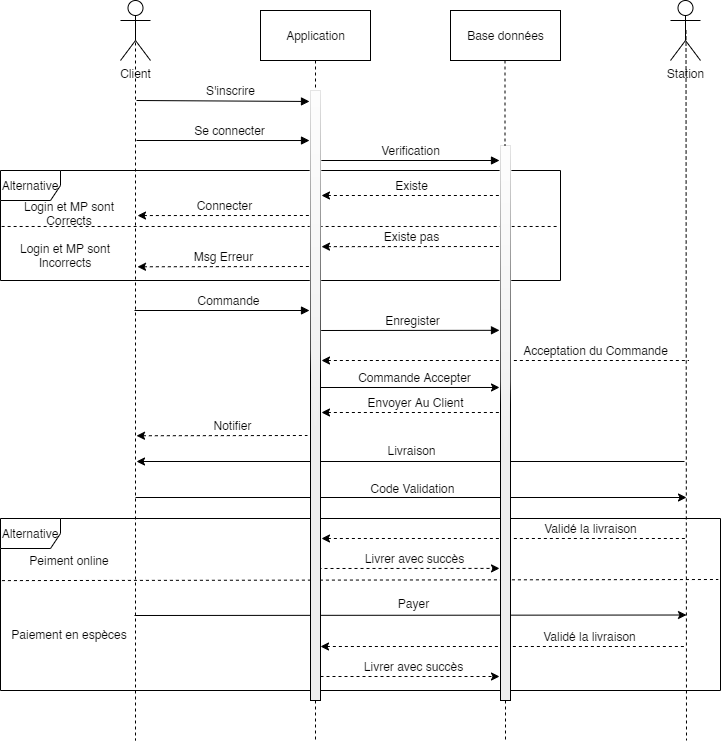

The diagram above was exported from draw.io. Its source (the exported page's mxGraphModel, read from the mxfile embedded in the PNG):
<mxGraphModel dx="650" dy="488" grid="1" gridSize="10" guides="1" tooltips="1" connect="1" arrows="1" fold="1" page="1" pageScale="1" pageWidth="827" pageHeight="1169" math="0" shadow="0">
  <root>
    <mxCell id="0" />
    <mxCell id="1" parent="0" />
    <mxCell id="69" value="Alternative" style="shape=umlFrame;whiteSpace=wrap;html=1;swimlaneFillColor=#ffffff;" parent="1" vertex="1">
      <mxGeometry x="46" y="538" width="720" height="172" as="geometry" />
    </mxCell>
    <mxCell id="27" value="Alternative" style="shape=umlFrame;whiteSpace=wrap;html=1;swimlaneFillColor=#ffffff;" parent="1" vertex="1">
      <mxGeometry x="46" y="190" width="560" height="110" as="geometry" />
    </mxCell>
    <mxCell id="12" style="rounded=0;orthogonalLoop=1;jettySize=auto;html=1;exitX=0.5;exitY=1;exitDx=0;exitDy=0;endArrow=none;endFill=0;dashed=1;" parent="1" source="82" edge="1">
      <mxGeometry relative="1" as="geometry">
        <mxPoint x="361" y="760" as="targetPoint" />
      </mxGeometry>
    </mxCell>
    <mxCell id="2" value="Application" style="html=1;" parent="1" vertex="1">
      <mxGeometry x="306" y="30" width="110" height="50" as="geometry" />
    </mxCell>
    <mxCell id="4" value="Base données" style="html=1;" parent="1" vertex="1">
      <mxGeometry x="496" y="30" width="110" height="50" as="geometry" />
    </mxCell>
    <mxCell id="13" style="rounded=0;orthogonalLoop=1;jettySize=auto;html=1;dashed=1;endArrow=none;endFill=0;" parent="1" edge="1">
      <mxGeometry relative="1" as="geometry">
        <mxPoint x="181" y="760" as="targetPoint" />
        <mxPoint x="181" y="110" as="sourcePoint" />
      </mxGeometry>
    </mxCell>
    <mxCell id="5" value="Client" style="shape=umlActor;verticalLabelPosition=bottom;verticalAlign=top;html=1;" parent="1" vertex="1">
      <mxGeometry x="166" y="20" width="30" height="60" as="geometry" />
    </mxCell>
    <mxCell id="8" value="Station" style="shape=umlActor;verticalLabelPosition=bottom;verticalAlign=top;html=1;" parent="1" vertex="1">
      <mxGeometry x="716" y="20" width="30" height="60" as="geometry" />
    </mxCell>
    <mxCell id="15" style="rounded=0;orthogonalLoop=1;jettySize=auto;html=1;exitX=0.5;exitY=1;exitDx=0;exitDy=0;endArrow=none;endFill=0;dashed=1;" parent="1" source="84" edge="1">
      <mxGeometry relative="1" as="geometry">
        <mxPoint x="551" y="760" as="targetPoint" />
        <mxPoint x="550.5" y="80" as="sourcePoint" />
      </mxGeometry>
    </mxCell>
    <mxCell id="17" style="rounded=0;orthogonalLoop=1;jettySize=auto;html=1;exitX=0.5;exitY=0.5;exitDx=0;exitDy=0;exitPerimeter=0;dashed=1;endArrow=none;endFill=0;" parent="1" edge="1">
      <mxGeometry relative="1" as="geometry">
        <mxPoint x="732" y="760" as="targetPoint" />
        <mxPoint x="731.5" y="50" as="sourcePoint" />
      </mxGeometry>
    </mxCell>
    <mxCell id="19" value="" style="endArrow=block;startArrow=none;endFill=1;startFill=0;html=1;entryX=-0.1;entryY=0.018;entryDx=0;entryDy=0;entryPerimeter=0;" parent="1" target="82" edge="1">
      <mxGeometry width="160" relative="1" as="geometry">
        <mxPoint x="182" y="120" as="sourcePoint" />
        <mxPoint x="362" y="120" as="targetPoint" />
      </mxGeometry>
    </mxCell>
    <mxCell id="20" value="S'inscrire" style="text;html=1;align=center;verticalAlign=middle;resizable=0;points=[];autosize=1;" parent="1" vertex="1">
      <mxGeometry x="246" y="100" width="60" height="20" as="geometry" />
    </mxCell>
    <mxCell id="21" value="" style="endArrow=block;startArrow=none;endFill=1;startFill=0;html=1;entryX=-0.2;entryY=0.082;entryDx=0;entryDy=0;entryPerimeter=0;" parent="1" edge="1">
      <mxGeometry width="160" relative="1" as="geometry">
        <mxPoint x="182" y="160" as="sourcePoint" />
        <mxPoint x="355" y="160.01999999999998" as="targetPoint" />
      </mxGeometry>
    </mxCell>
    <mxCell id="22" value="Se connecter" style="text;html=1;align=center;verticalAlign=middle;resizable=0;points=[];autosize=1;" parent="1" vertex="1">
      <mxGeometry x="230" y="140" width="90" height="20" as="geometry" />
    </mxCell>
    <mxCell id="23" value="" style="endArrow=block;startArrow=none;endFill=1;startFill=0;html=1;" parent="1" edge="1">
      <mxGeometry width="160" relative="1" as="geometry">
        <mxPoint x="180" y="330" as="sourcePoint" />
        <mxPoint x="355" y="330" as="targetPoint" />
      </mxGeometry>
    </mxCell>
    <mxCell id="24" value="Commande" style="text;html=1;align=center;verticalAlign=middle;resizable=0;points=[];autosize=1;" parent="1" vertex="1">
      <mxGeometry x="234" y="310" width="80" height="20" as="geometry" />
    </mxCell>
    <mxCell id="25" value="" style="endArrow=block;startArrow=none;endFill=1;startFill=0;html=1;" parent="1" edge="1">
      <mxGeometry width="160" relative="1" as="geometry">
        <mxPoint x="359" y="180" as="sourcePoint" />
        <mxPoint x="545" y="180" as="targetPoint" />
      </mxGeometry>
    </mxCell>
    <mxCell id="26" value="Verification" style="text;html=1;align=center;verticalAlign=middle;resizable=0;points=[];autosize=1;" parent="1" vertex="1">
      <mxGeometry x="421" y="160" width="70" height="20" as="geometry" />
    </mxCell>
    <mxCell id="29" value="" style="endArrow=none;endFill=0;endSize=12;html=1;exitX=0.002;exitY=0.509;exitDx=0;exitDy=0;exitPerimeter=0;entryX=0.998;entryY=0.509;entryDx=0;entryDy=0;entryPerimeter=0;dashed=1;" parent="1" source="27" target="27" edge="1">
      <mxGeometry width="160" relative="1" as="geometry">
        <mxPoint x="87" y="244" as="sourcePoint" />
        <mxPoint x="604" y="250" as="targetPoint" />
      </mxGeometry>
    </mxCell>
    <mxCell id="30" value="" style="endArrow=none;startArrow=classic;endFill=0;startFill=1;html=1;dashed=1;" parent="1" edge="1">
      <mxGeometry width="160" relative="1" as="geometry">
        <mxPoint x="367" y="215" as="sourcePoint" />
        <mxPoint x="546" y="215" as="targetPoint" />
      </mxGeometry>
    </mxCell>
    <mxCell id="31" value="Existe" style="text;html=1;align=center;verticalAlign=middle;resizable=0;points=[];autosize=1;" parent="1" vertex="1">
      <mxGeometry x="432" y="195" width="50" height="20" as="geometry" />
    </mxCell>
    <mxCell id="32" value="" style="endArrow=none;startArrow=classic;endFill=0;startFill=1;html=1;dashed=1;exitX=0.9;exitY=0.205;exitDx=0;exitDy=0;exitPerimeter=0;" parent="1" edge="1">
      <mxGeometry width="160" relative="1" as="geometry">
        <mxPoint x="182.99999999999977" y="235.04999999999995" as="sourcePoint" />
        <mxPoint x="358" y="235" as="targetPoint" />
      </mxGeometry>
    </mxCell>
    <mxCell id="33" value="Connecter" style="text;html=1;align=center;verticalAlign=middle;resizable=0;points=[];autosize=1;" parent="1" vertex="1">
      <mxGeometry x="235" y="215" width="70" height="20" as="geometry" />
    </mxCell>
    <mxCell id="36" value="" style="endArrow=none;startArrow=classic;endFill=0;startFill=1;html=1;dashed=1;exitX=1.3;exitY=0.256;exitDx=0;exitDy=0;exitPerimeter=0;" parent="1" edge="1">
      <mxGeometry width="160" relative="1" as="geometry">
        <mxPoint x="367" y="266.15999999999997" as="sourcePoint" />
        <mxPoint x="547" y="266" as="targetPoint" />
      </mxGeometry>
    </mxCell>
    <mxCell id="37" value="Existe pas" style="text;html=1;align=center;verticalAlign=middle;resizable=0;points=[];autosize=1;" parent="1" vertex="1">
      <mxGeometry x="422" y="246" width="70" height="20" as="geometry" />
    </mxCell>
    <mxCell id="38" value="" style="endArrow=none;startArrow=classic;endFill=0;startFill=1;html=1;dashed=1;exitX=0.9;exitY=0.289;exitDx=0;exitDy=0;exitPerimeter=0;" parent="1" edge="1">
      <mxGeometry width="160" relative="1" as="geometry">
        <mxPoint x="182.99999999999977" y="286.2900000000001" as="sourcePoint" />
        <mxPoint x="357" y="286" as="targetPoint" />
      </mxGeometry>
    </mxCell>
    <mxCell id="39" value="Msg Erreur" style="text;html=1;align=center;verticalAlign=middle;resizable=0;points=[];autosize=1;" parent="1" vertex="1">
      <mxGeometry x="234" y="266" width="70" height="20" as="geometry" />
    </mxCell>
    <mxCell id="40" value="" style="endArrow=block;startArrow=none;endFill=1;startFill=0;html=1;entryX=-0.1;entryY=0.333;entryDx=0;entryDy=0;entryPerimeter=0;" parent="1" target="84" edge="1">
      <mxGeometry width="160" relative="1" as="geometry">
        <mxPoint x="361" y="350" as="sourcePoint" />
        <mxPoint x="551" y="350" as="targetPoint" />
      </mxGeometry>
    </mxCell>
    <mxCell id="41" value="Enregister" style="text;html=1;align=center;verticalAlign=middle;resizable=0;points=[];autosize=1;" parent="1" vertex="1">
      <mxGeometry x="423" y="330" width="70" height="20" as="geometry" />
    </mxCell>
    <mxCell id="42" value="" style="endArrow=none;startArrow=classic;endFill=0;startFill=1;html=1;dashed=1;" parent="1" edge="1">
      <mxGeometry width="160" relative="1" as="geometry">
        <mxPoint x="367" y="380" as="sourcePoint" />
        <mxPoint x="734" y="380" as="targetPoint" />
      </mxGeometry>
    </mxCell>
    <mxCell id="43" value="Acceptation du Commande" style="text;html=1;align=center;verticalAlign=middle;resizable=0;points=[];autosize=1;" parent="1" vertex="1">
      <mxGeometry x="561" y="360" width="160" height="20" as="geometry" />
    </mxCell>
    <mxCell id="44" value="" style="endArrow=classic;startArrow=none;endFill=1;startFill=0;html=1;entryX=0.1;entryY=0.436;entryDx=0;entryDy=0;entryPerimeter=0;" parent="1" edge="1">
      <mxGeometry width="160" relative="1" as="geometry">
        <mxPoint x="359" y="407" as="sourcePoint" />
        <mxPoint x="545" y="406.9799999999999" as="targetPoint" />
      </mxGeometry>
    </mxCell>
    <mxCell id="45" value="Commande Accepter" style="text;html=1;align=center;verticalAlign=middle;resizable=0;points=[];autosize=1;" parent="1" vertex="1">
      <mxGeometry x="395" y="387" width="130" height="20" as="geometry" />
    </mxCell>
    <mxCell id="46" value="" style="endArrow=none;startArrow=classic;endFill=0;startFill=1;html=1;dashed=1;exitX=1.2;exitY=0.566;exitDx=0;exitDy=0;exitPerimeter=0;" parent="1" edge="1">
      <mxGeometry width="160" relative="1" as="geometry">
        <mxPoint x="182" y="455.26" as="sourcePoint" />
        <mxPoint x="353" y="455" as="targetPoint" />
      </mxGeometry>
    </mxCell>
    <mxCell id="47" value="Notifier" style="text;html=1;align=center;verticalAlign=middle;resizable=0;points=[];autosize=1;" parent="1" vertex="1">
      <mxGeometry x="253" y="435" width="50" height="20" as="geometry" />
    </mxCell>
    <mxCell id="48" value="" style="endArrow=none;startArrow=classic;endFill=0;startFill=1;html=1;" parent="1" edge="1">
      <mxGeometry width="160" relative="1" as="geometry">
        <mxPoint x="182" y="481" as="sourcePoint" />
        <mxPoint x="730" y="481" as="targetPoint" />
      </mxGeometry>
    </mxCell>
    <mxCell id="49" value="Livraison" style="text;html=1;align=center;verticalAlign=middle;resizable=0;points=[];autosize=1;glass=1;" parent="1" vertex="1">
      <mxGeometry x="427" y="460" width="60" height="20" as="geometry" />
    </mxCell>
    <mxCell id="50" value="" style="endArrow=classic;startArrow=none;endFill=1;startFill=0;html=1;" parent="1" edge="1">
      <mxGeometry width="160" relative="1" as="geometry">
        <mxPoint x="181" y="517" as="sourcePoint" />
        <mxPoint x="732" y="517" as="targetPoint" />
      </mxGeometry>
    </mxCell>
    <mxCell id="53" value="Code Validation" style="text;html=1;align=center;verticalAlign=middle;resizable=0;points=[];autosize=1;" parent="1" vertex="1">
      <mxGeometry x="408" y="498" width="100" height="20" as="geometry" />
    </mxCell>
    <mxCell id="55" value="" style="endArrow=none;startArrow=classic;endFill=0;startFill=1;html=1;dashed=1;" parent="1" edge="1">
      <mxGeometry width="160" relative="1" as="geometry">
        <mxPoint x="367" y="558" as="sourcePoint" />
        <mxPoint x="732" y="558" as="targetPoint" />
      </mxGeometry>
    </mxCell>
    <mxCell id="59" value="Validé la livraison" style="text;html=1;align=center;verticalAlign=middle;resizable=0;points=[];autosize=1;" parent="1" vertex="1">
      <mxGeometry x="581" y="538" width="110" height="20" as="geometry" />
    </mxCell>
    <mxCell id="63" value="Login et MP sont Corrects" style="text;html=1;strokeColor=none;fillColor=none;align=center;verticalAlign=middle;whiteSpace=wrap;rounded=0;" parent="1" vertex="1">
      <mxGeometry x="50" y="221" width="130" height="24" as="geometry" />
    </mxCell>
    <mxCell id="64" value="Login et MP sont Incorrects" style="text;html=1;strokeColor=none;fillColor=none;align=center;verticalAlign=middle;whiteSpace=wrap;rounded=0;" parent="1" vertex="1">
      <mxGeometry x="56" y="260" width="110" height="30" as="geometry" />
    </mxCell>
    <mxCell id="65" value="" style="endArrow=classic;startArrow=none;endFill=1;startFill=0;html=1;dashed=1;entryX=0.2;entryY=0.762;entryDx=0;entryDy=0;entryPerimeter=0;" parent="1" edge="1">
      <mxGeometry width="160" relative="1" as="geometry">
        <mxPoint x="358" y="588" as="sourcePoint" />
        <mxPoint x="545" y="587.91" as="targetPoint" />
      </mxGeometry>
    </mxCell>
    <mxCell id="66" value="Livrer avec succès" style="text;html=1;align=center;verticalAlign=middle;resizable=0;points=[];autosize=1;" parent="1" vertex="1">
      <mxGeometry x="405" y="568" width="110" height="20" as="geometry" />
    </mxCell>
    <mxCell id="67" value="" style="endArrow=none;startArrow=classic;endFill=0;startFill=1;html=1;dashed=1;" parent="1" edge="1">
      <mxGeometry width="160" relative="1" as="geometry">
        <mxPoint x="367" y="432" as="sourcePoint" />
        <mxPoint x="552" y="432" as="targetPoint" />
      </mxGeometry>
    </mxCell>
    <mxCell id="68" value="Envoyer Au Client" style="text;html=1;align=center;verticalAlign=middle;resizable=0;points=[];autosize=1;" parent="1" vertex="1">
      <mxGeometry x="406" y="412" width="110" height="20" as="geometry" />
    </mxCell>
    <mxCell id="71" value="Peiment online" style="text;html=1;strokeColor=none;fillColor=none;align=center;verticalAlign=middle;whiteSpace=wrap;rounded=0;" parent="1" vertex="1">
      <mxGeometry x="50" y="568" width="130" height="24" as="geometry" />
    </mxCell>
    <mxCell id="72" value="Paiement en espèces" style="text;html=1;strokeColor=none;fillColor=none;align=center;verticalAlign=middle;whiteSpace=wrap;rounded=0;" parent="1" vertex="1">
      <mxGeometry x="50" y="642" width="130" height="24" as="geometry" />
    </mxCell>
    <mxCell id="73" value="" style="endArrow=none;startArrow=classic;endFill=0;startFill=1;html=1;dashed=1;" parent="1" edge="1">
      <mxGeometry width="160" relative="1" as="geometry">
        <mxPoint x="366" y="666" as="sourcePoint" />
        <mxPoint x="731" y="666" as="targetPoint" />
      </mxGeometry>
    </mxCell>
    <mxCell id="74" value="Validé la livraison" style="text;html=1;align=center;verticalAlign=middle;resizable=0;points=[];autosize=1;" parent="1" vertex="1">
      <mxGeometry x="580" y="646" width="110" height="20" as="geometry" />
    </mxCell>
    <mxCell id="75" value="" style="endArrow=classic;startArrow=none;endFill=1;startFill=0;html=1;dashed=1;" parent="1" edge="1">
      <mxGeometry width="160" relative="1" as="geometry">
        <mxPoint x="360" y="696" as="sourcePoint" />
        <mxPoint x="545" y="696" as="targetPoint" />
      </mxGeometry>
    </mxCell>
    <mxCell id="76" value="Livrer avec succès" style="text;html=1;align=center;verticalAlign=middle;resizable=0;points=[];autosize=1;" parent="1" vertex="1">
      <mxGeometry x="404" y="676" width="110" height="20" as="geometry" />
    </mxCell>
    <mxCell id="77" value="" style="endArrow=none;endFill=0;endSize=12;html=1;exitX=0.002;exitY=0.509;exitDx=0;exitDy=0;exitPerimeter=0;entryX=0.997;entryY=0.5;entryDx=0;entryDy=0;entryPerimeter=0;dashed=1;" parent="1" edge="1">
      <mxGeometry width="160" relative="1" as="geometry">
        <mxPoint x="47.440000000000055" y="600.098" as="sourcePoint" />
        <mxPoint x="763.8400000000001" y="599" as="targetPoint" />
      </mxGeometry>
    </mxCell>
    <mxCell id="78" value="" style="endArrow=classic;startArrow=none;endFill=1;startFill=0;html=1;" parent="1" edge="1">
      <mxGeometry width="160" relative="1" as="geometry">
        <mxPoint x="180" y="635" as="sourcePoint" />
        <mxPoint x="732" y="634.5" as="targetPoint" />
      </mxGeometry>
    </mxCell>
    <mxCell id="79" value="Payer" style="text;html=1;align=center;verticalAlign=middle;resizable=0;points=[];autosize=1;glass=1;" parent="1" vertex="1">
      <mxGeometry x="434" y="612.5" width="50" height="20" as="geometry" />
    </mxCell>
    <mxCell id="81" style="rounded=0;orthogonalLoop=1;jettySize=auto;html=1;exitX=0.5;exitY=0.5;exitDx=0;exitDy=0;exitPerimeter=0;dashed=1;endArrow=none;endFill=0;" parent="1" source="5" edge="1">
      <mxGeometry relative="1" as="geometry">
        <mxPoint x="181" y="110" as="targetPoint" />
        <mxPoint x="181" y="50" as="sourcePoint" />
      </mxGeometry>
    </mxCell>
    <mxCell id="82" value="" style="html=1;points=[];perimeter=orthogonalPerimeter;glass=1;fillColor=#EDEDED;gradientColor=none;" parent="1" vertex="1">
      <mxGeometry x="356" y="110" width="10" height="610" as="geometry" />
    </mxCell>
    <mxCell id="83" style="rounded=0;orthogonalLoop=1;jettySize=auto;html=1;exitX=0.5;exitY=1;exitDx=0;exitDy=0;endArrow=none;endFill=0;dashed=1;" parent="1" source="2" target="82" edge="1">
      <mxGeometry relative="1" as="geometry">
        <mxPoint x="361" y="760" as="targetPoint" />
        <mxPoint x="361" y="80" as="sourcePoint" />
      </mxGeometry>
    </mxCell>
    <mxCell id="84" value="" style="html=1;points=[];perimeter=orthogonalPerimeter;glass=1;fillColor=#EDEDED;gradientColor=none;" parent="1" vertex="1">
      <mxGeometry x="546" y="165" width="10" height="555" as="geometry" />
    </mxCell>
    <mxCell id="85" style="rounded=0;orthogonalLoop=1;jettySize=auto;html=1;exitX=0.5;exitY=1;exitDx=0;exitDy=0;endArrow=none;endFill=0;dashed=1;" parent="1" target="84" edge="1">
      <mxGeometry relative="1" as="geometry">
        <mxPoint x="551" y="760" as="targetPoint" />
        <mxPoint x="550.5" y="80" as="sourcePoint" />
      </mxGeometry>
    </mxCell>
  </root>
</mxGraphModel>